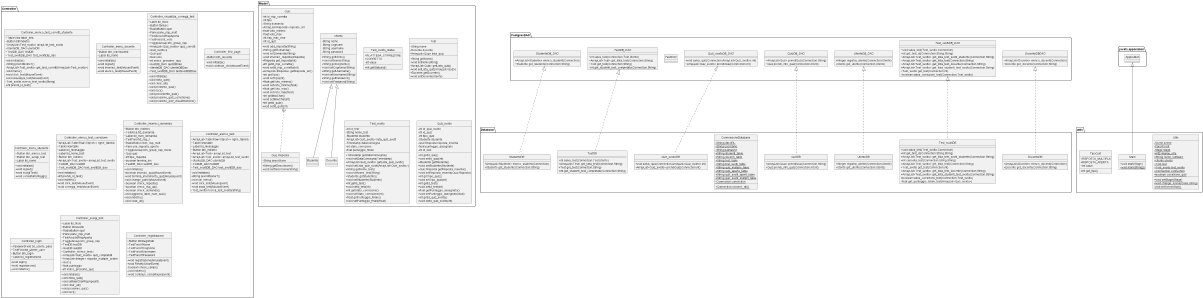

The diagram above was rendered by PlantUML. Its source (embedded in the PNG):
@startuml
hide circle
skinparam ClassAttributeIconSize 0
class Database.DocenteDB {
+ ArrayList<Docente> elenco_docenti(Connection)
+ Docente get_docente(Connection,String)
}
interface PostgresDAO.DocenteDBDAO {
~ ArrayList<Docente> elenco_docenti(Connection)
~ Docente get_docente(Connection,String)
}
class Controller.Controller_elenco_test_corretti_studente {
~ TableView table_test
~ Button btnIndietro
~ ArrayList<Test_svolto> arrayList_test_svolto
~ UtenteDB_DAO utenteDB
~ TestDB_DAO testDB
~ Test_svoltiDB_DAO test_svoltiDB_dao
- void initialize()
+ String prendiNomeT()
- ArrayList<Test_svolto> get_test_corretti(ArrayList<Test_svolto>)
- void menu()
+ void click_test(MouseEvent)
+ void visualizza_test(MouseEvent)
- Test_svolto ricerca_test_svolto(String)
+ int prendi_id_test()
}
class Database.Test_svoltiDB {
+ void salva_test(Test_svolto,Connection)
+ int get_test_id(Connection,String,String)
+ ArrayList<Test_svolto> get_lista_test_svolti_studente(Connection,String)
+ int cancella_test(Connection,String,String)
+ ArrayList<Test_svolto> get_lista_test(Connection,String)
+ Test_svolto get_test(Connection,int)
+ ArrayList<Test_svolto> get_lista_test_docente(Connection,String)
+ ArrayList<Test_svolto> get_lista_studenti_test_svolto(Connection,String)
+ boolean salva_correzione_test(Connection,Test_svolto)
- float get_punteggio_totale_test(ArrayList<Quiz_svolto>)
}
class utils.Utils {
- {static} Scene scene
- {static} Parent root
- {static} Stage stage
+ {static} int[] display_size
+ {static} String nome_software
+ {static} Utente utente
+ {static} Test test
+ {static} Test_svolto test_svolto
+ {static} Connection connection
+ {static} boolean correzione_quiz
+ {static} void setStage(Stage)
+ {static} void change_scene(Class,String)
- {static} void setScreenSize()
}
interface PostgresDAO.TestDB_DAO {
~ int salva_test(Connection,Test,Utente)
~ ArrayList<Test> get_lista_test(Connection,String)
~ Test get_test(Connection,String)
~ int get_studenti_test_completato(Connection,String)
}
class Controller.Controller_menu_docente {
~ Button btn_inseriscitest
~ Label lbl_nome
- void initialize()
+ void logout()
+ void inserisci_test(MouseEvent)
+ void elenco_test(MouseEvent)
}
class Model.Studente {
}
class Database.UtenteDB {
+ Integer registra_utente(Connection,Utente)
+ Utente get_utente(Connection,Utente)
}
class Model.Utente {
- String nome
- String cognome
- String username
- String password
+ String getNome()
+ void setNome(String)
+ String getCognome()
+ void setCognome(String)
+ String getUsername()
+ void setUsername(String)
+ String getPassword()
+ void setPassword(String)
}
enum Model.Test_svolto_status {
+  IN_ATTESA_CORREZIONE
+  CORRETTO
- int value
+ int getStatusId()
}
class Controller.Controller_visualizza_correggi_test {
~ Label lbl_titolo
~ Button tbnEsci
~ RadioButton opz1
~ Pane pane_risp_mult
~ TextArea txtRispAperta
~ TextField txt_voto
~ ToggleGroup btn_group_risp
~ ArrayList<Quiz_svolto> quiz_corretti
~ Quiz_svolto q
~ Quiz quiz
~ float voto
~ int indice_prossimo_quiz
~ QuizDB_DAO quizDBDao
~ UtenteDB_DAO utenteDBDao
~ Test_svoltiDB_DAO testSvoltiDBDao
- void initialize()
- void inizia_quiz()
- void clear_all()
- void prossimo_quiz()
- void esci()
- void precedente_quiz()
- void prossimo_quiz_correzione()
- void prossimo_quiz_visualizzazione()
}
interface PostgresDAO.UtenteDB_DAO {
+ Integer registra_utente(Connection,Utente)
+ Utente get_utente(Connection,Utente)
}
class Controller.Controller_first_page {
~ Button btn_docente
- void initialize()
+ void continue_click(MouseEvent)
}
class Database.QuizDB {
+ ArrayList<Quiz> prendiQuiz(Connection,String)
+ Quiz prendi_info_quiz(Connection,int,int)
}
class Controller.Controller_menu_studente {
~ Button btn_elenco_test
~ Button btn_svolgi_test
~ Label lbl_nome
- void initialize()
+ void logout()
+ void svolgiTest()
+ void consultaPunteggi()
}
class Controller.Controller_elenco_test_correzione {
~ ArrayList<TableRow<Object>> righe_tabella
~ TableView table
~ Label lbl_messaggio
~ Label lbl_nome_test
~ Button btn_indietro
~ ArrayList<Test_svolto> arrayList_test_svolto
~ TestDB_DAO testDB
~ Test_svoltiDB_DAO test_svoltiDB_dao
- void initialize()
+ int prendi_id_test()
- void indietro()
+ void click_test(MouseEvent)
+ void correggi_test(MouseEvent)
}
class Controller.Controller_inserisci_domanda {
~ Button btn_indietro
~ TextArea txt_domanda
~ Label lbl_num_domanda
~ TextField txt_risp_1
~ RadioButton rbtn_risp_mult
~ Pane pnl_risposta_aperta
~ ToggleGroup btn_group_risp_mode
~ Quiz quiz
~ int tipo_risposta
~ boolean termina_ins
~ TestDB_DAO testDB_dao
- void initialize()
+ boolean inserisci_quiz(MouseEvent)
+ void termina_inserimento_quiz(MouseEvent)
- void change_pane(MouseEvent)
~ boolean check_risposte()
~ boolean check_risp_ap()
~ boolean check_domanda()
- void aggiorna_label_num_quiz()
- void indietro()
- void clear_all()
}
interface PostgresDAO.Quiz_svoltoDB_DAO {
+ void salva_quiz(Connection,ArrayList<Quiz_svolto>,int)
~ ArrayList<Quiz_svolto> prendiQuiz(Connection,int)
}
class Database.ConnessioneDatabase {
- {static} String jdbcURL
- {static} String username
- {static} String password
+ {static} String studenti_table
+ {static} String docenti_table
+ {static} String test_table
+ {static} String test_svolti_table
+ {static} String quiz_multiplo_table
+ {static} String quiz_aperto_table
+ {static} String quiz_svolti_aperti_table
+ {static} String quiz_svolti_multipli_table
- {static} Connection connection
+ {static} Connection connect_db()
}
class Database.Quiz_svoltoDB {
+ void salva_quiz(Connection,ArrayList<Quiz_svolto>,int)
+ ArrayList<Quiz_svolto> prendiQuiz(Connection,int)
}
class Model.Test {
- String nome
- Docente docente
- ArrayList<Quiz> lista_quiz
+ String getNome()
+ void setNome(String)
+ ArrayList<Quiz> getLista_quiz()
+ void setLista_quiz(ArrayList<Quiz>)
+ Docente getDocente()
+ void setDocente(Utente)
}
interface PostgresDAO.Test_svoltiDB_DAO {
~ void salva_test(Test_svolto,Connection)
~ int get_test_id(Connection,String,String)
~ ArrayList<Test_svolto> get_lista_test_svolti_studente(Connection,String)
~ ArrayList<Test_svolto> get_lista_test(Connection,String)
~ ArrayList<Test_svolto> get_lista_test_docente(Connection,String)
+ ArrayList<Test_svolto> get_lista_studenti_test_svolto(Connection,String)
~ Test_svolto get_test(Connection,int)
~ boolean salva_correzione_test(Connection,Test_svolto)
}
class Controller.Controller_elenco_test {
~ ArrayList<TableRow<Object>> righe_tabella
~ TableView table
~ Label lbl_messaggio
~ Button btn_indietro
~ ArrayList<Test> arrayList_test
~ ArrayList<Test_svolto> arrayList_test_svolto
~ UtenteDB_DAO utenteDB
~ TestDB_DAO testDB
~ Test_svoltiDB_DAO test_svoltiDB_dao
- void initialize()
+ String prendiNomeT()
- void vai_menu()
+ void click_test(MouseEvent)
+ void inizia_test(MouseEvent)
- Test_svolto ricerca_test_svolto(String)
}
class utils.Main {
+ void start(Stage)
+ {static} void main(String[])
}
interface PostgresDAO.TestDAO {
}
class Controller.Controller_login {
~ PasswordField txt_utente_pass
~ TextField txt_utente_user
~ Button btn_login
~ Label lbl_registrazione
+ void login()
+ void registazione()
- void indietro()
}
class Model.Test_svolto {
- int id_test
- String nome_test
- Studente studente
- ArrayList<Quiz_svolto> lista_quiz_svolti
- Timestamp dataConsegna
- int stato_correzione
- float punteggio_finale
+ Timestamp getDataConsegna()
+ void setDataConsegna(Timestamp)
+ ArrayList<Quiz_svolto> getLista_quiz_svolti()
+ void setLista_quiz_svolti(ArrayList<Quiz_svolto>)
+ String getNome_test()
+ void setNome_test(String)
+ Studente getStudente()
+ void setStudente(Studente)
+ int getId_test()
+ void setId_test(int)
+ int getStato_correzione()
+ void setStato_correzione(int)
+ float getPunteggio_finale()
+ void setPunteggio_finale(float)
}
class Model.Quiz {
- int id_risp_corretta
- int tipo
- String domanda
- ArrayList<Risposta> risposte_arr
- float voto_minimo
- float voto_max
- int risp_max_char
- int id_quiz
+ void add_risposta(String)
+ String getDomanda()
+ void setDomanda(String)
+ void inserisci_risposta(Risposta)
+ Risposta get_risposta(int)
+ int getId_risp_corretta()
+ void setId_risp_corretta(int)
+ ArrayList<Risposta> getRisposte_arr()
+ int getTipo()
+ void setTipo(int)
+ float getVoto_minimo()
+ void setVoto_minimo(float)
+ float getVoto_max()
+ void setVoto_max(float)
+ int getMaxChar()
+ void setMaxChar(int)
+ int getId_quiz()
+ void setId_quiz(int)
}
class Model.Quiz.Risposta {
- String descrizione
+ String getDescrizione()
+ void setDescrizione(String)
}
enum utils.TipoQuiz {
+  RISPOSTA_MULTIPLA
+  RISPOSTA_APERTA
~ int value
+ int get_tipo()
}
interface PostgresDAO.StudenteDB_DAO {
+ ArrayList<Studente> elenco_studenti(Connection)
~ Studente get_studente(Connection,String)
}
class Controller.Controller_svolgi_test {
~ Label lbl_titolo
~ Button btnAvanti
~ RadioButton opz1
~ Pane pane_risp_mult
~ TextArea txtRispAperta
~ ToggleGroup btn_group_risp
~ TestDB testDB
~ QuizDB quizBD
~ Controller_elenco_test c
~ ArrayList<Quiz_svolto> quiz_completati
~ ArrayList<Integer> risposte_multiple_ordine
~ Quiz q
~ float punteggio
~ int indice_prossimo_quiz
- void initialize()
- void inizia_quiz()
- void setMaxCharRispApe(int)
- void clear_all()
- void prossimo_quiz()
- void esci()
}
interface PostgresDAO.QuizDB_DAO {
~ ArrayList<Quiz> prendiQuiz(Connection,String)
~ Quiz prendi_info_quiz(Connection,int,int)
}
class Database.TestDB {
+ int salva_test(Connection,Test,Utente)
+ ArrayList<Test> get_lista_test(Connection,String)
+ Test get_test(Connection,String)
+ int get_studenti_test_completato(Connection,String)
}
class Database.StudenteDB {
+ ArrayList<Studente> elenco_studenti(Connection)
+ Studente get_studente(Connection,String)
}
class Model.Quiz_svolto {
- int id_quiz_svolto
- int id_quiz
- int tipo_quiz
- Studente studente
- Quiz.Risposta risposta_inserita
- float punteggio_assegnato
- int id_test
+ int getId_quiz()
+ void setId_quiz(int)
+ Studente getStudente()
+ void setStudente(Studente)
+ Quiz.Risposta getRisposta_inserita()
+ void setRisposta_inserita(Quiz.Risposta)
+ int getTipo_quiz()
+ void setTipo_quiz(int)
+ int getId_test()
+ void setId_test(int)
+ float getPunteggio_assegnato()
+ void setPunteggio_assegnato(float)
+ int getId_quiz_svolto()
+ void setId_quiz_svolto(int)
}
class Model.Docente {
}
class Controller.Controller_registrazione {
~ Button btnRegistrati
~ TextField tfNome
~ TextField tfCognome
~ TextField tfUsername
~ TextField tfPassword
+ void registrazione(MouseEvent)
+ void Reset(ActionEvent)
- boolean check_campi()
- void indietro()
+ void continue_click(MouseEvent)
}


PostgresDAO.DocenteDBDAO <|.. Database.DocenteDB
PostgresDAO.Test_svoltiDB_DAO <|.. Database.Test_svoltiDB
Model.Utente <|-- Model.Studente
PostgresDAO.UtenteDB_DAO <|.. Database.UtenteDB
PostgresDAO.QuizDB_DAO <|.. Database.QuizDB
PostgresDAO.Quiz_svoltoDB_DAO <|.. Database.Quiz_svoltoDB
javafx.application.Application <|-- utils.Main
Model.Quiz +.. Model.Quiz.Risposta
PostgresDAO.TestDB_DAO <|.. Database.TestDB
PostgresDAO.StudenteDB_DAO <|.. Database.StudenteDB
Model.Utente <|-- Model.Docente
@enduml